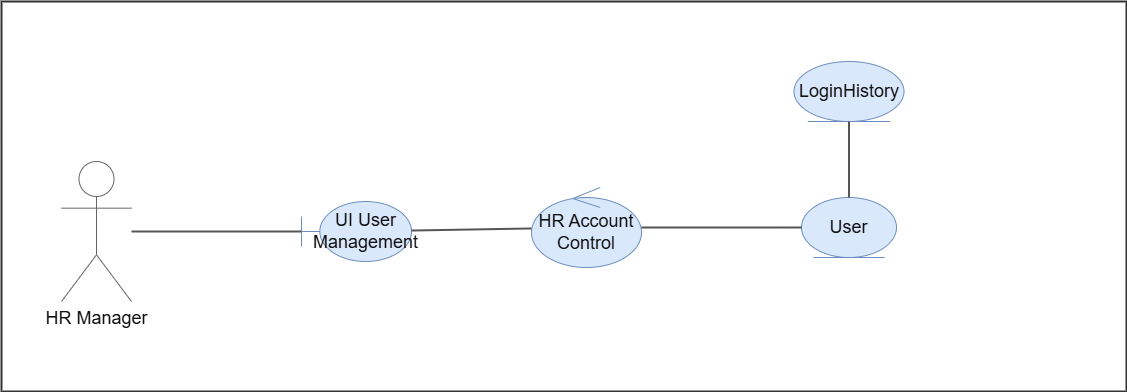

The diagram above was exported from draw.io. Its source (the exported page's mxGraphModel, read from the mxfile embedded in the PNG):
<mxGraphModel dx="2640" dy="3215" grid="1" gridSize="10" guides="1" tooltips="1" connect="1" arrows="1" fold="1" page="1" pageScale="1" pageWidth="827" pageHeight="1169" math="0" shadow="0" adaptiveColors="simple">
  <root>
    <mxCell id="0" />
    <mxCell id="1" parent="0" />
    <mxCell id="fGzE6OrkhzMIDi84vPHj-67" parent="1" style="rounded=0;whiteSpace=wrap;html=1;fillColor=#ffffff;strokeColor=#333333;strokeWidth=2;fontSize=22;fontStyle=1;align=center;verticalAlign=top;spacingTop=14;" value="" vertex="1">
      <mxGeometry height="390" width="1125" x="-280" y="-2020" as="geometry" />
    </mxCell>
    <mxCell id="fGzE6OrkhzMIDi84vPHj-68" parent="1" style="shape=umlActor;verticalLabelPosition=bottom;verticalAlign=top;html=1;outlineConnect=0;strokeColor=#666666;fontSize=18;fontColor=#111111;" value="HR Manager" vertex="1">
      <mxGeometry height="140" width="70" x="-220" y="-1860" as="geometry" />
    </mxCell>
    <mxCell id="fGzE6OrkhzMIDi84vPHj-69" parent="1" style="shape=umlBoundary;whiteSpace=wrap;html=1;fillColor=#DAE8FC;strokeColor=#6C8EBF;fontSize=18;fontColor=#111111;" value="UI User&lt;br&gt;Management" vertex="1">
      <mxGeometry height="60" width="110" x="20" y="-1820" as="geometry" />
    </mxCell>
    <mxCell id="fGzE6OrkhzMIDi84vPHj-70" parent="1" style="shape=umlControl;whiteSpace=wrap;html=1;fillColor=#DAE8FC;strokeColor=#6C8EBF;fontSize=18;fontColor=#111111;" value="HR Account&lt;br&gt;Control" vertex="1">
      <mxGeometry height="80" width="110" x="250" y="-1834" as="geometry" />
    </mxCell>
    <mxCell id="fGzE6OrkhzMIDi84vPHj-71" parent="1" style="shape=umlEntity;whiteSpace=wrap;html=1;fillColor=#DAE8FC;strokeColor=#6C8EBF;fontSize=18;fontColor=#111111;" value="User" vertex="1">
      <mxGeometry height="60" width="95" x="520" y="-1824" as="geometry" />
    </mxCell>
    <mxCell id="fGzE6OrkhzMIDi84vPHj-72" parent="1" style="shape=umlEntity;whiteSpace=wrap;html=1;fillColor=#DAE8FC;strokeColor=#6C8EBF;fontSize=18;fontColor=#111111;" value="LoginHistory" vertex="1">
      <mxGeometry height="60" width="110" x="512.5" y="-1960" as="geometry" />
    </mxCell>
    <mxCell id="fGzE6OrkhzMIDi84vPHj-73" edge="1" parent="1" source="fGzE6OrkhzMIDi84vPHj-68" style="endArrow=none;html=1;rounded=0;strokeColor=#555555;strokeWidth=2;endFill=0;" target="fGzE6OrkhzMIDi84vPHj-69" value="">
      <mxGeometry relative="1" as="geometry" />
    </mxCell>
    <mxCell id="fGzE6OrkhzMIDi84vPHj-74" edge="1" parent="1" source="fGzE6OrkhzMIDi84vPHj-69" style="endArrow=none;html=1;rounded=0;strokeColor=#555555;strokeWidth=2;" target="fGzE6OrkhzMIDi84vPHj-70" value="">
      <mxGeometry relative="1" as="geometry" />
    </mxCell>
    <mxCell id="fGzE6OrkhzMIDi84vPHj-75" edge="1" parent="1" source="fGzE6OrkhzMIDi84vPHj-70" style="endArrow=none;html=1;rounded=0;strokeColor=#555555;strokeWidth=2;" target="fGzE6OrkhzMIDi84vPHj-71" value="">
      <mxGeometry relative="1" as="geometry" />
    </mxCell>
    <mxCell id="fGzE6OrkhzMIDi84vPHj-76" edge="1" parent="1" source="fGzE6OrkhzMIDi84vPHj-71" style="endArrow=none;html=1;rounded=0;strokeColor=#555555;strokeWidth=2;" target="fGzE6OrkhzMIDi84vPHj-72" value="">
      <mxGeometry relative="1" as="geometry" />
    </mxCell>
  </root>
</mxGraphModel>